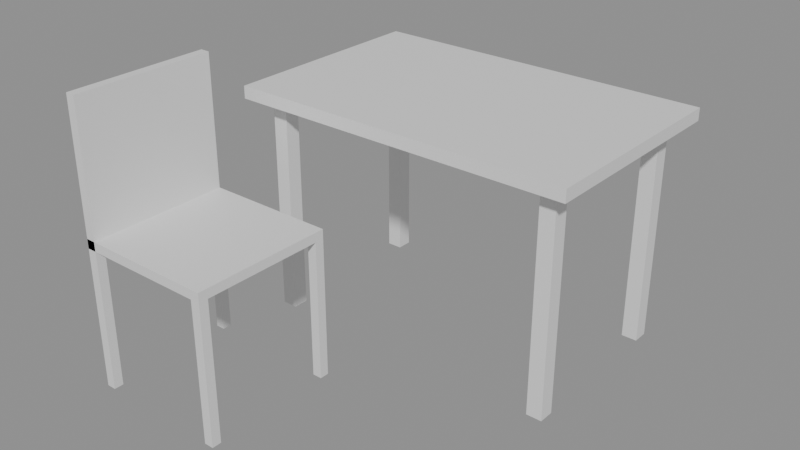 # Source: e1289_after.blend  (saved by Blender 5.2.44; exported with 4.5.12 LTS)
import bpy
from mathutils import Matrix  # noqa: F401  (used for matrix-valued properties, if any)

bpy.ops.wm.read_factory_settings(use_empty=True)
scene = bpy.context.scene
scene.name = 'Scene'

# ---- materials (node trees are filled in below, after node groups)
mat_madera_roble = bpy.data.materials.new('Madera_Roble')
mat_metal = bpy.data.materials.new('Metal')

# ---- material node trees
mat_madera_roble.use_nodes = True; mat_madera_roble.node_tree.nodes.clear()
_N = mat_madera_roble.node_tree.nodes; _L = mat_madera_roble.node_tree.links
n0 = _N.new('ShaderNodeBsdfPrincipled'); n0.name = 'Principled BSDF'; n0.location = (-200, 100)
n0.inputs[3].default_value = 1.45
n0.inputs[10].default_value = 0.005
n1 = _N.new('ShaderNodeOutputMaterial'); n1.name = 'Material Output'; n1.location = (200, 100)
_L.new(n0.outputs[0], n1.inputs[0])
n1.is_active_output = True
mat_metal.use_nodes = True; mat_metal.node_tree.nodes.clear()
_N = mat_metal.node_tree.nodes; _L = mat_metal.node_tree.links
n0 = _N.new('ShaderNodeBsdfPrincipled'); n0.name = 'Principled BSDF'; n0.location = (-200, 100)
n0.inputs[3].default_value = 1.45
n0.inputs[10].default_value = 0.005
n1 = _N.new('ShaderNodeOutputMaterial'); n1.name = 'Material Output'; n1.location = (200, 100)
_L.new(n0.outputs[0], n1.inputs[0])
n1.is_active_output = True

# ---- meshes
me_escritorio_tablero_mesh = bpy.data.meshes.new('Escritorio_Tablero_mesh')
me_escritorio_tablero_mesh.from_pydata([(0.0, 0.0, 0.0), (1.12, 0.0, 0.0), (1.12, 0.7, 0.0), (0.0, 0.7, 0.0), (0.0, 0.0, 0.04), (1.12, 0.0, 0.04), (1.12, 0.7, 0.04), (0.0, 0.7, 0.04)], [], [(0, 1, 2, 3), (4, 5, 6, 7), (0, 1, 5, 4), (1, 2, 6, 5), (2, 3, 7, 6), (3, 0, 4, 7)])
me_escritorio_tablero_mesh.materials.append(mat_madera_roble)
me_escritorio_tablero_mesh.update()
me_escritorio_pata_mesh = bpy.data.meshes.new('Escritorio_Pata_mesh')
me_escritorio_pata_mesh.from_pydata([(0.0, 0.0, 0.0), (0.05, 0.0, 0.0), (0.05, 0.05, 0.0), (0.0, 0.05, 0.0), (0.0, 0.0, 0.71), (0.05, 0.0, 0.71), (0.05, 0.05, 0.71), (0.0, 0.05, 0.71)], [], [(0, 1, 2, 3), (4, 5, 6, 7), (0, 1, 5, 4), (1, 2, 6, 5), (2, 3, 7, 6), (3, 0, 4, 7)])
me_escritorio_pata_mesh.materials.append(mat_metal)
me_escritorio_pata_mesh.update()
me_escritorio_pata_mesh_001 = bpy.data.meshes.new('Escritorio_Pata_mesh.001')
me_escritorio_pata_mesh_001.from_pydata([(0.0, 0.0, 0.0), (0.05, 0.0, 0.0), (0.05, 0.05, 0.0), (0.0, 0.05, 0.0), (0.0, 0.0, 0.71), (0.05, 0.0, 0.71), (0.05, 0.05, 0.71), (0.0, 0.05, 0.71)], [], [(0, 1, 2, 3), (4, 5, 6, 7), (0, 1, 5, 4), (1, 2, 6, 5), (2, 3, 7, 6), (3, 0, 4, 7)])
me_escritorio_pata_mesh_001.materials.append(mat_metal)
me_escritorio_pata_mesh_001.update()
me_escritorio_pata_mesh_002 = bpy.data.meshes.new('Escritorio_Pata_mesh.002')
me_escritorio_pata_mesh_002.from_pydata([(0.0, 0.0, 0.0), (0.05, 0.0, 0.0), (0.05, 0.05, 0.0), (0.0, 0.05, 0.0), (0.0, 0.0, 0.71), (0.05, 0.0, 0.71), (0.05, 0.05, 0.71), (0.0, 0.05, 0.71)], [], [(0, 1, 2, 3), (4, 5, 6, 7), (0, 1, 5, 4), (1, 2, 6, 5), (2, 3, 7, 6), (3, 0, 4, 7)])
me_escritorio_pata_mesh_002.materials.append(mat_metal)
me_escritorio_pata_mesh_002.update()
me_escritorio_pata_mesh_003 = bpy.data.meshes.new('Escritorio_Pata_mesh.003')
me_escritorio_pata_mesh_003.from_pydata([(0.0, 0.0, 0.0), (0.05, 0.0, 0.0), (0.05, 0.05, 0.0), (0.0, 0.05, 0.0), (0.0, 0.0, 0.71), (0.05, 0.0, 0.71), (0.05, 0.05, 0.71), (0.0, 0.05, 0.71)], [], [(0, 1, 2, 3), (4, 5, 6, 7), (0, 1, 5, 4), (1, 2, 6, 5), (2, 3, 7, 6), (3, 0, 4, 7)])
me_escritorio_pata_mesh_003.materials.append(mat_metal)
me_escritorio_pata_mesh_003.update()
me_silla_escritorio_pata_mesh = bpy.data.meshes.new('Silla_Escritorio_Pata_mesh')
me_silla_escritorio_pata_mesh.from_pydata([(0.0, 0.0, 0.0), (0.03, 0.0, 0.0), (0.03, 0.03, 0.0), (0.0, 0.03, 0.0), (0.0, 0.0, 0.45), (0.03, 0.0, 0.45), (0.03, 0.03, 0.45), (0.0, 0.03, 0.45)], [], [(0, 1, 2, 3), (4, 5, 6, 7), (0, 1, 5, 4), (1, 2, 6, 5), (2, 3, 7, 6), (3, 0, 4, 7)])
me_silla_escritorio_pata_mesh.materials.append(mat_madera_roble)
me_silla_escritorio_pata_mesh.update()
me_silla_escritorio_pata_mesh_001 = bpy.data.meshes.new('Silla_Escritorio_Pata_mesh.001')
me_silla_escritorio_pata_mesh_001.from_pydata([(0.0, 0.0, 0.0), (0.03, 0.0, 0.0), (0.03, 0.03, 0.0), (0.0, 0.03, 0.0), (0.0, 0.0, 0.45), (0.03, 0.0, 0.45), (0.03, 0.03, 0.45), (0.0, 0.03, 0.45)], [], [(0, 1, 2, 3), (4, 5, 6, 7), (0, 1, 5, 4), (1, 2, 6, 5), (2, 3, 7, 6), (3, 0, 4, 7)])
me_silla_escritorio_pata_mesh_001.materials.append(mat_madera_roble)
me_silla_escritorio_pata_mesh_001.update()
me_silla_escritorio_pata_mesh_002 = bpy.data.meshes.new('Silla_Escritorio_Pata_mesh.002')
me_silla_escritorio_pata_mesh_002.from_pydata([(0.0, 0.0, 0.0), (0.03, 0.0, 0.0), (0.03, 0.03, 0.0), (0.0, 0.03, 0.0), (0.0, 0.0, 0.45), (0.03, 0.0, 0.45), (0.03, 0.03, 0.45), (0.0, 0.03, 0.45)], [], [(0, 1, 2, 3), (4, 5, 6, 7), (0, 1, 5, 4), (1, 2, 6, 5), (2, 3, 7, 6), (3, 0, 4, 7)])
me_silla_escritorio_pata_mesh_002.materials.append(mat_madera_roble)
me_silla_escritorio_pata_mesh_002.update()
me_silla_escritorio_pata_mesh_003 = bpy.data.meshes.new('Silla_Escritorio_Pata_mesh.003')
me_silla_escritorio_pata_mesh_003.from_pydata([(0.0, 0.0, 0.0), (0.03, 0.0, 0.0), (0.03, 0.03, 0.0), (0.0, 0.03, 0.0), (0.0, 0.0, 0.45), (0.03, 0.0, 0.45), (0.03, 0.03, 0.45), (0.0, 0.03, 0.45)], [], [(0, 1, 2, 3), (4, 5, 6, 7), (0, 1, 5, 4), (1, 2, 6, 5), (2, 3, 7, 6), (3, 0, 4, 7)])
me_silla_escritorio_pata_mesh_003.materials.append(mat_madera_roble)
me_silla_escritorio_pata_mesh_003.update()
me_silla_escritorio_asiento_mesh = bpy.data.meshes.new('Silla_Escritorio_Asiento_mesh')
me_silla_escritorio_asiento_mesh.from_pydata([(0.0, 0.0, 0.0), (0.45, 0.0, 0.0), (0.45, 0.45, 0.0), (0.0, 0.45, 0.0), (0.0, 0.0, 0.03), (0.45, 0.0, 0.03), (0.45, 0.45, 0.03), (0.0, 0.45, 0.03)], [], [(0, 1, 2, 3), (4, 5, 6, 7), (0, 1, 5, 4), (1, 2, 6, 5), (2, 3, 7, 6), (3, 0, 4, 7)])
me_silla_escritorio_asiento_mesh.materials.append(mat_madera_roble)
me_silla_escritorio_asiento_mesh.update()
me_silla_escritorio_respaldo_mesh = bpy.data.meshes.new('Silla_Escritorio_Respaldo_mesh')
me_silla_escritorio_respaldo_mesh.from_pydata([(0.0, 0.0, 0.0), (0.03, 0.0, 0.0), (0.03, 0.45, 0.0), (0.0, 0.45, 0.0), (0.0, 0.0, 0.45), (0.03, 0.0, 0.45), (0.03, 0.45, 0.45), (0.0, 0.45, 0.45)], [], [(0, 1, 2, 3), (4, 5, 6, 7), (0, 1, 5, 4), (1, 2, 6, 5), (2, 3, 7, 6), (3, 0, 4, 7)])
me_silla_escritorio_respaldo_mesh.materials.append(mat_madera_roble)
me_silla_escritorio_respaldo_mesh.update()

# ---- objects
ob_escritorio = bpy.data.objects.new('Escritorio', None)
ob_escritorio_tablero = bpy.data.objects.new('Escritorio_Tablero', me_escritorio_tablero_mesh)
ob_escritorio_pata = bpy.data.objects.new('Escritorio_Pata', me_escritorio_pata_mesh)
ob_escritorio_pata_001 = bpy.data.objects.new('Escritorio_Pata.001', me_escritorio_pata_mesh_001)
ob_escritorio_pata_002 = bpy.data.objects.new('Escritorio_Pata.002', me_escritorio_pata_mesh_002)
ob_escritorio_pata_003 = bpy.data.objects.new('Escritorio_Pata.003', me_escritorio_pata_mesh_003)
ob_silla_escritorio = bpy.data.objects.new('Silla_Escritorio', None)
ob_silla_escritorio_pata = bpy.data.objects.new('Silla_Escritorio_Pata', me_silla_escritorio_pata_mesh)
ob_silla_escritorio_pata_001 = bpy.data.objects.new('Silla_Escritorio_Pata.001', me_silla_escritorio_pata_mesh_001)
ob_silla_escritorio_pata_002 = bpy.data.objects.new('Silla_Escritorio_Pata.002', me_silla_escritorio_pata_mesh_002)
ob_silla_escritorio_pata_003 = bpy.data.objects.new('Silla_Escritorio_Pata.003', me_silla_escritorio_pata_mesh_003)
ob_silla_escritorio_asiento = bpy.data.objects.new('Silla_Escritorio_Asiento', me_silla_escritorio_asiento_mesh)
ob_silla_escritorio_respaldo = bpy.data.objects.new('Silla_Escritorio_Respaldo', me_silla_escritorio_respaldo_mesh)

# ---- transforms, parenting, visibility, modifiers, constraints
ob_escritorio.location = (0.0, 0.0, 0.0)
ob_escritorio.empty_display_type = 'ARROWS'
ob_escritorio_tablero.parent = ob_escritorio
ob_escritorio_tablero.location = (0.0, 0.0, 0.71)
ob_escritorio_pata.parent = ob_escritorio
ob_escritorio_pata.location = (0.06, 0.06, 0.0)
ob_escritorio_pata_001.parent = ob_escritorio
ob_escritorio_pata_001.location = (0.06, 0.59, 0.0)
ob_escritorio_pata_002.parent = ob_escritorio
ob_escritorio_pata_002.location = (1.01, 0.06, 0.0)
ob_escritorio_pata_003.parent = ob_escritorio
ob_escritorio_pata_003.location = (1.01, 0.59, 0.0)
ob_silla_escritorio.location = (0.0, -0.6, 0.0)
ob_silla_escritorio.empty_display_type = 'ARROWS'
ob_silla_escritorio_pata.parent = ob_silla_escritorio
ob_silla_escritorio_pata.location = (0.0, 0.0, 0.0)
ob_silla_escritorio_pata_001.parent = ob_silla_escritorio
ob_silla_escritorio_pata_001.location = (0.0, 0.42, 0.0)
ob_silla_escritorio_pata_002.parent = ob_silla_escritorio
ob_silla_escritorio_pata_002.location = (0.42, 0.0, 0.0)
ob_silla_escritorio_pata_003.parent = ob_silla_escritorio
ob_silla_escritorio_pata_003.location = (0.42, 0.42, 0.0)
ob_silla_escritorio_asiento.parent = ob_silla_escritorio
ob_silla_escritorio_asiento.location = (0.0, 0.0, 0.45)
ob_silla_escritorio_respaldo.parent = ob_silla_escritorio
ob_silla_escritorio_respaldo.location = (0.0, 0.0, 0.45)

# ---- collection membership
scene.collection.objects.link(ob_escritorio)
scene.collection.objects.link(ob_escritorio_tablero)
scene.collection.objects.link(ob_escritorio_pata)
scene.collection.objects.link(ob_escritorio_pata_001)
scene.collection.objects.link(ob_escritorio_pata_002)
scene.collection.objects.link(ob_escritorio_pata_003)
scene.collection.objects.link(ob_silla_escritorio)
scene.collection.objects.link(ob_silla_escritorio_pata)
scene.collection.objects.link(ob_silla_escritorio_pata_001)
scene.collection.objects.link(ob_silla_escritorio_pata_002)
scene.collection.objects.link(ob_silla_escritorio_pata_003)
scene.collection.objects.link(ob_silla_escritorio_asiento)
scene.collection.objects.link(ob_silla_escritorio_respaldo)

# ---- scene / render settings (as saved in the file)
scene.frame_start = 1; scene.frame_end = 250; scene.frame_set(1)
scene.render.engine = 'BLENDER_EEVEE_NEXT'
scene.render.bake_bias = 0.0
scene.render.bake_samples = 0
scene.render.compositor_device = 'GPU'
scene.eevee.use_volume_custom_range = False
scene.eevee.fast_gi_thickness_near = 0.1
scene.eevee.fast_gi_thickness_far = 0.0
scene.eevee.ray_tracing_options.screen_trace_thickness = 0.1
bpy.context.view_layer.update()

# ---- added for rendering (the .blend has no active camera and no usable light): camera, sun + grey world if the file has none
cam_auto = bpy.data.cameras.new('AutoCamera')
cam_auto.lens = 50.0
cam_auto.sensor_width = 36.0
cam_auto.clip_end = 1000.0
ob_auto_camera = bpy.data.objects.new('AutoCamera', cam_auto)
scene.collection.objects.link(ob_auto_camera)
ob_auto_camera.location = (2.35274, -2.10129, 1.88419)
ob_auto_camera.rotation_euler = (1.09748, -7.21219e-08, 0.694738)
scene.camera = ob_auto_camera
light_auto_sun = bpy.data.lights.new('AutoSun', 'SUN')
light_auto_sun.energy = 3.0
light_auto_sun.angle = 0.0523599
ob_auto_sun = bpy.data.objects.new('AutoSun', light_auto_sun)
scene.collection.objects.link(ob_auto_sun)
ob_auto_sun.rotation_euler = (0.872665, 0.174533, 0.523599)
if scene.world is None:
    world_auto = bpy.data.worlds.new('AutoWorld')
    world_auto.color = (0.3, 0.3, 0.3)
    scene.world = world_auto
bpy.context.view_layer.update()
